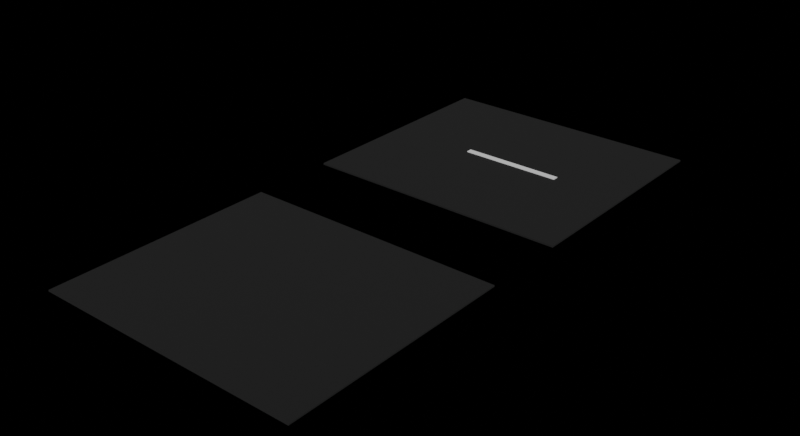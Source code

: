 # Source: Road.blend  (saved by Blender 4.0.36; exported with 4.5.12 LTS)
import bpy
from mathutils import Matrix  # noqa: F401  (used for matrix-valued properties, if any)

bpy.ops.wm.read_factory_settings(use_empty=True)
scene = bpy.context.scene
scene.name = 'Scene'

# ---- collections
col_main = bpy.data.collections.new('main'); scene.collection.children.link(col_main)

# ---- materials (node trees are filled in below, after node groups)
mat_streetline = bpy.data.materials.new('streetLine')
mat_street = bpy.data.materials.new('street')

# ---- material node trees
mat_streetline.use_nodes = True; mat_streetline.node_tree.nodes.clear()
_N = mat_streetline.node_tree.nodes; _L = mat_streetline.node_tree.links
n0 = _N.new('ShaderNodeBsdfPrincipled'); n0.name = 'Principled BSDF'; n0.location = (10, 300)
n0.distribution = 'GGX'
n0.subsurface_method = 'RANDOM_WALK_SKIN'
n0.inputs[2].default_value = 1.0
n0.inputs[3].default_value = 1.45
n0.inputs[27].default_value = (0.0, 0.0, 0.0, 1.0)
n0.inputs[28].default_value = 1.0
n1 = _N.new('ShaderNodeOutputMaterial'); n1.name = 'Material Output'; n1.location = (300, 300)
_L.new(n0.outputs[0], n1.inputs[0])
n1.is_active_output = True
mat_street.use_nodes = True; mat_street.node_tree.nodes.clear()
_N = mat_street.node_tree.nodes; _L = mat_street.node_tree.links
n0 = _N.new('ShaderNodeBsdfPrincipled'); n0.name = 'Principled BSDF'; n0.location = (10, 300)
n0.distribution = 'GGX'
n0.subsurface_method = 'RANDOM_WALK_SKIN'
n0.inputs[0].default_value = (0.007945, 0.007945, 0.007945, 1.0)
n0.inputs[2].default_value = 1.0
n0.inputs[3].default_value = 1.45
n0.inputs[27].default_value = (0.0, 0.0, 0.0, 1.0)
n0.inputs[28].default_value = 1.0
n1 = _N.new('ShaderNodeOutputMaterial'); n1.name = 'Material Output'; n1.location = (300, 300)
_L.new(n0.outputs[0], n1.inputs[0])
n1.is_active_output = True

# ---- world
world_world = bpy.data.worlds.new('World'); scene.world = world_world
world_world.use_nodes = True; world_world.node_tree.nodes.clear()
_N = world_world.node_tree.nodes; _L = world_world.node_tree.links
n0 = _N.new('ShaderNodeOutputWorld'); n0.name = 'World Output'; n0.location = (300, 300)
n1 = _N.new('ShaderNodeBackground'); n1.name = 'Background'; n1.location = (10, 300)
n1.inputs[0].default_value = (0.05088, 0.05088, 0.05088, 1.0)
n1.inputs[1].default_value = 0.002
_L.new(n1.outputs[0], n0.inputs[0])
n0.is_active_output = True
world_world.color = (0.2754, 0.2754, 0.2754)
world_world.use_sun_shadow = False
world_world.sun_shadow_jitter_overblur = 0.0

# ---- meshes
me_road = bpy.data.meshes.new('Road')
me_road.from_pydata([(1.142, 0.03957, 0.02145), (-0.7487, 0.03957, 0.02145), (1.142, -0.06038, 0.02145), (-0.7487, -0.06038, 0.02145), (1.142, -0.06038, 0.03666), (1.142, 0.03957, 0.03666), (-0.7487, 0.03957, 0.03666), (-0.7487, -0.06038, 0.03666), (-2.448, -2.028, 0.02053), (2.448, -2.028, 0.02053), (-2.448, 2.028, 0.02053), (2.448, 2.028, 0.02053), (-2.448, 2.028, -0.008821), (-2.448, -2.028, -0.008821), (2.448, -2.028, -0.008821), (2.448, 2.028, -0.008821)], [], [(0, 2, 3, 1), (5, 6, 7, 4), (3, 2, 4, 7), (0, 1, 6, 5), (1, 3, 7, 6), (2, 0, 5, 4), (8, 9, 11, 10), (13, 12, 15, 14), (11, 15, 12, 10), (8, 13, 14, 9), (9, 14, 15, 11), (10, 12, 13, 8)])
me_road.polygons.foreach_set('material_index', [0, 0, 0, 0, 0, 0, 1, 1, 1, 1, 1, 1])
_uv = me_road.uv_layers.new(name='UVMap')
_uv.uv.foreach_set('vector', [0.5107, 0.2598, 0.4893, 0.2598, 0.4893, 0.6471, 0.5107, 0.6471, 0.5107, 0.2598, 0.5107, 0.6471, 0.4893, 0.6471, 0.4893, 0.2598, 0.4893, 0.6471, 0.4893, 0.2598, 0.4893, 0.2598, 0.4893, 0.6471, 0.5107, 0.2598, 0.5107, 0.6471, 0.5107, 0.6471, 0.5107, 0.2598, 0.5107, 0.6471, 0.4893, 0.6471, 0.4893, 0.6471, 0.5107, 0.6471, 0.4893, 0.2598, 0.5107, 0.2598, 0.5107, 0.2598, 0.4893, 0.2598, 0.06435, 1.001, 0.06435, -0.001257, 0.9357, -0.001257, 0.9357, 1.001, 0.06435, 1.001, 0.9357, 1.001, 0.9357, -0.001257, 0.06435, -0.001257, 0.9357, -0.001257, 0.9357, -0.001257, 0.9357, 1.001, 0.9357, 1.001, 0.06435, 1.001, 0.06435, 1.001, 0.06435, -0.001257, 0.06435, -0.001257, 0.06435, -0.001257, 0.06435, -0.001257, 0.9357, -0.001257, 0.9357, -0.001257, 0.9357, 1.001, 0.9357, 1.001, 0.06435, 1.001, 0.06435, 1.001])
me_road.materials.append(mat_streetline)
me_road.materials.append(mat_street)
me_road.use_remesh_fix_poles = True
me_road.use_remesh_preserve_attributes = False
me_road.update()
me_road_001 = bpy.data.meshes.new('Road.001')
me_road_001.from_pydata([(-2.448, -7.567, -0.006388), (2.448, -7.567, -0.006388), (-2.448, -3.511, -0.006388), (2.448, -3.511, -0.006388), (-2.448, -3.511, 0.01809), (-2.448, -7.567, 0.01809), (2.448, -7.567, 0.01809), (2.448, -3.511, 0.01809)], [], [(0, 1, 3, 2), (5, 4, 7, 6), (3, 7, 4, 2), (0, 5, 6, 1), (1, 6, 7, 3), (2, 4, 5, 0)])
me_road_001.polygons.foreach_set('material_index', [1, 1, 1, 1, 1, 1])
_uv = me_road_001.uv_layers.new(name='UVMap')
_uv.uv.foreach_set('vector', [0.06435, 1.001, 0.06435, -0.001257, 0.9357, -0.001257, 0.9357, 1.001, 0.06435, 1.001, 0.9357, 1.001, 0.9357, -0.001257, 0.06435, -0.001257, 0.9357, -0.001257, 0.9357, -0.001257, 0.9357, 1.001, 0.9357, 1.001, 0.06435, 1.001, 0.06435, 1.001, 0.06435, -0.001257, 0.06435, -0.001257, 0.06435, -0.001257, 0.06435, -0.001257, 0.9357, -0.001257, 0.9357, -0.001257, 0.9357, 1.001, 0.9357, 1.001, 0.06435, 1.001, 0.06435, 1.001])
me_road_001.materials.append(mat_streetline)
me_road_001.materials.append(mat_street)
me_road_001.use_remesh_fix_poles = True
me_road_001.use_remesh_preserve_attributes = False
me_road_001.update()

# ---- objects
ob_road = bpy.data.objects.new('Road', me_road)
ob_road_001 = bpy.data.objects.new('Road.001', me_road_001)

# ---- transforms, parenting, visibility, modifiers, constraints
ob_road.location = (0.0, 0.0, 0.0)
ob_road.scale = (0.9533, 1.0, 1.0)
ob_road_001.location = (0.0, 0.0, 0.0)
ob_road_001.scale = (0.9533, 1.0, 1.0)

# ---- collection membership
col_main.objects.link(ob_road)
col_main.objects.link(ob_road_001)

# ---- scene / render settings (as saved in the file)
scene.frame_start = 1; scene.frame_end = 500; scene.frame_set(1)
scene.render.engine = 'CYCLES'
scene.render.image_settings.file_format = 'TARGA'
scene.render.image_settings.color_mode = 'RGB'
scene.render.image_settings.quality = 100
scene.render.image_settings.exr_codec = 'DWAA'
scene.render.resolution_x = 1980
scene.render.resolution_percentage = 80
scene.render.fps = 60
scene.render.use_border = True
scene.render.use_crop_to_border = True
scene.cycles.feature_set = 'EXPERIMENTAL'
scene.cycles.samples = 128
scene.cycles.sampling_pattern = 'TABULATED_SOBOL'
scene.cycles.use_light_tree = False
scene.eevee.use_volumetric_shadows = True
scene.eevee.use_gtao = True
scene.eevee.bokeh_max_size = 0.8
scene.eevee.bokeh_threshold = 3.88
scene.eevee.bokeh_neighbor_max = 9.344
scene.eevee.use_bokeh_jittered = True
scene.eevee.bokeh_overblur = 4.016
scene.eevee.use_raytracing = True
scene.view_settings.look = 'High Contrast'
scene.view_settings.view_transform = 'Filmic'
bpy.context.view_layer.update()

# ---- added for rendering (the .blend has no active camera and no usable light): camera, sun
cam_auto = bpy.data.cameras.new('AutoCamera')
cam_auto.lens = 50.0
cam_auto.sensor_width = 36.0
cam_auto.clip_end = 1000.0
ob_auto_camera = bpy.data.objects.new('AutoCamera', cam_auto)
scene.collection.objects.link(ob_auto_camera)
ob_auto_camera.location = (9.87235, -14.6165, 7.9118)
ob_auto_camera.rotation_euler = (1.09748, -7.21219e-08, 0.694738)
scene.camera = ob_auto_camera
light_auto_sun = bpy.data.lights.new('AutoSun', 'SUN')
light_auto_sun.energy = 3.0
light_auto_sun.angle = 0.0523599
ob_auto_sun = bpy.data.objects.new('AutoSun', light_auto_sun)
scene.collection.objects.link(ob_auto_sun)
ob_auto_sun.rotation_euler = (0.872665, 0.174533, 0.523599)
bpy.context.view_layer.update()
